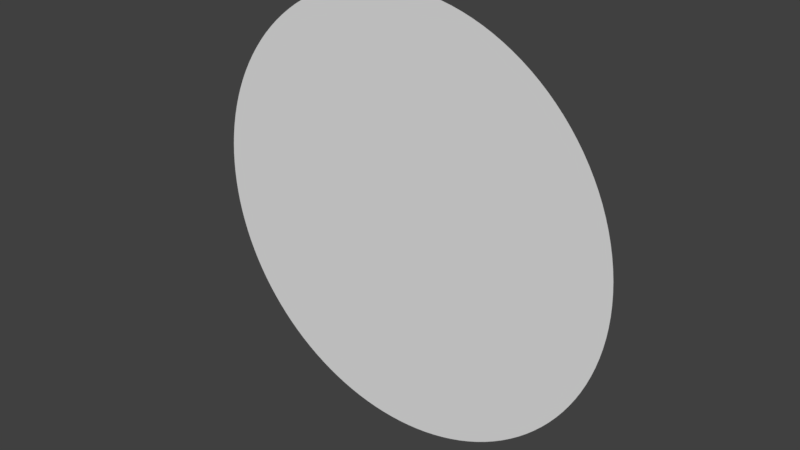 # Source: Sun.blend  (saved by Blender 2.79.0; exported with 4.5.12 LTS)
import bpy
from mathutils import Matrix  # noqa: F401  (used for matrix-valued properties, if any)

bpy.ops.wm.read_factory_settings(use_empty=True)
scene = bpy.context.scene
scene.name = 'Scene'

# ---- collections
col_collection_1 = bpy.data.collections.new('Collection 1'); scene.collection.children.link(col_collection_1)

# ---- world
world_world = bpy.data.worlds.new('World'); scene.world = world_world
world_world.color = (0.05088, 0.05088, 0.05088)
world_world.use_sun_shadow = False
world_world.sun_shadow_jitter_overblur = 0.0
world_world.cycles.sampling_method = 'MANUAL'

# ---- meshes
me_circle = bpy.data.meshes.new('Circle')
me_circle.from_pydata([(0.0, 1.0, 0.0), (-0.04907, 0.9988, 0.0), (-0.09802, 0.9952, 0.0), (-0.1467, 0.9892, 0.0), (-0.1951, 0.9808, 0.0), (-0.243, 0.97, 0.0), (-0.2903, 0.9569, 0.0), (-0.3369, 0.9415, 0.0), (-0.3827, 0.9239, 0.0), (-0.4276, 0.904, 0.0), (-0.4714, 0.8819, 0.0), (-0.5141, 0.8577, 0.0), (-0.5556, 0.8315, 0.0), (-0.5957, 0.8032, 0.0), (-0.6344, 0.773, 0.0), (-0.6716, 0.741, 0.0), (-0.7071, 0.7071, 0.0), (-0.741, 0.6716, 0.0), (-0.773, 0.6344, 0.0), (-0.8032, 0.5957, 0.0), (-0.8315, 0.5556, 0.0), (-0.8577, 0.5141, 0.0), (-0.8819, 0.4714, 0.0), (-0.904, 0.4276, 0.0), (-0.9239, 0.3827, 0.0), (-0.9415, 0.3369, 0.0), (-0.9569, 0.2903, 0.0), (-0.97, 0.243, 0.0), (-0.9808, 0.1951, 0.0), (-0.9892, 0.1467, 0.0), (-0.9952, 0.09802, 0.0), (-0.9988, 0.04907, 0.0), (-1.0, -4.013e-07, 0.0), (-0.9988, -0.04907, 0.0), (-0.9952, -0.09802, 0.0), (-0.9892, -0.1467, 0.0), (-0.9808, -0.1951, 0.0), (-0.97, -0.243, 0.0), (-0.9569, -0.2903, 0.0), (-0.9415, -0.3369, 0.0), (-0.9239, -0.3827, 0.0), (-0.904, -0.4276, 0.0), (-0.8819, -0.4714, 0.0), (-0.8577, -0.5141, 0.0), (-0.8315, -0.5556, 0.0), (-0.8032, -0.5957, 0.0), (-0.773, -0.6344, 0.0), (-0.741, -0.6716, 0.0), (-0.7071, -0.7071, 0.0), (-0.6716, -0.741, 0.0), (-0.6344, -0.773, 0.0), (-0.5957, -0.8032, 0.0), (-0.5556, -0.8315, 0.0), (-0.5141, -0.8577, 0.0), (-0.4714, -0.8819, 0.0), (-0.4276, -0.904, 0.0), (-0.3827, -0.9239, 0.0), (-0.3369, -0.9415, 0.0), (-0.2903, -0.9569, 0.0), (-0.243, -0.97, 0.0), (-0.1951, -0.9808, 0.0), (-0.1467, -0.9892, 0.0), (-0.09802, -0.9952, 0.0), (-0.04907, -0.9988, 0.0), (-1.82e-06, -1.0, 0.0), (0.04907, -0.9988, 0.0), (0.09802, -0.9952, 0.0), (0.1467, -0.9892, 0.0), (0.1951, -0.9808, 0.0), (0.243, -0.97, 0.0), (0.2903, -0.9569, 0.0), (0.3369, -0.9415, 0.0), (0.3827, -0.9239, 0.0), (0.4276, -0.904, 0.0), (0.4714, -0.8819, 0.0), (0.5141, -0.8577, 0.0), (0.5556, -0.8315, 0.0), (0.5957, -0.8032, 0.0), (0.6344, -0.773, 0.0), (0.6716, -0.741, 0.0), (0.7071, -0.7071, 0.0), (0.7409, -0.6716, 0.0), (0.773, -0.6344, 0.0), (0.8032, -0.5957, 0.0), (0.8315, -0.5556, 0.0), (0.8577, -0.5141, 0.0), (0.8819, -0.4714, 0.0), (0.904, -0.4276, 0.0), (0.9239, -0.3827, 0.0), (0.9415, -0.3369, 0.0), (0.9569, -0.2903, 0.0), (0.97, -0.243, 0.0), (0.9808, -0.1951, 0.0), (0.9892, -0.1467, 0.0), (0.9952, -0.09802, 0.0), (0.9988, -0.04907, 0.0), (1.0, -1.419e-06, 0.0), (0.9988, 0.04907, 0.0), (0.9952, 0.09802, 0.0), (0.9892, 0.1467, 0.0), (0.9808, 0.1951, 0.0), (0.97, 0.243, 0.0), (0.9569, 0.2903, 0.0), (0.9415, 0.3369, 0.0), (0.9239, 0.3827, 0.0), (0.904, 0.4276, 0.0), (0.8819, 0.4714, 0.0), (0.8577, 0.5141, 0.0), (0.8315, 0.5556, 0.0), (0.8032, 0.5957, 0.0), (0.773, 0.6344, 0.0), (0.741, 0.6716, 0.0), (0.7071, 0.7071, 0.0), (0.6716, 0.741, 0.0), (0.6344, 0.773, 0.0), (0.5957, 0.8032, 0.0), (0.5556, 0.8315, 0.0), (0.5141, 0.8577, 0.0), (0.4714, 0.8819, 0.0), (0.4276, 0.904, 0.0), (0.3827, 0.9239, 0.0), (0.3369, 0.9415, 0.0), (0.2903, 0.9569, 0.0), (0.243, 0.97, 0.0), (0.1951, 0.9808, 0.0), (0.1467, 0.9892, 0.0), (0.09801, 0.9952, 0.0), (0.04906, 0.9988, 0.0), (-5.662e-07, -2.98e-07, 0.0)], [], [(128, 0, 1), (128, 1, 2), (128, 2, 3), (128, 3, 4), (128, 4, 5), (128, 5, 6), (128, 6, 7), (128, 7, 8), (128, 8, 9), (128, 9, 10), (128, 10, 11), (128, 11, 12), (128, 12, 13), (128, 13, 14), (128, 14, 15), (128, 15, 16), (128, 16, 17), (128, 17, 18), (128, 18, 19), (128, 19, 20), (128, 20, 21), (128, 21, 22), (128, 22, 23), (128, 23, 24), (128, 24, 25), (128, 25, 26), (128, 26, 27), (128, 27, 28), (128, 28, 29), (128, 29, 30), (128, 30, 31), (128, 31, 32), (128, 32, 33), (128, 33, 34), (128, 34, 35), (128, 35, 36), (128, 36, 37), (128, 37, 38), (128, 38, 39), (128, 39, 40), (128, 40, 41), (128, 41, 42), (128, 42, 43), (128, 43, 44), (128, 44, 45), (128, 45, 46), (128, 46, 47), (128, 47, 48), (128, 48, 49), (128, 49, 50), (128, 50, 51), (128, 51, 52), (128, 52, 53), (128, 53, 54), (128, 54, 55), (128, 55, 56), (128, 56, 57), (128, 57, 58), (128, 58, 59), (128, 59, 60), (128, 60, 61), (128, 61, 62), (128, 62, 63), (128, 63, 64), (128, 64, 65), (128, 65, 66), (128, 66, 67), (128, 67, 68), (128, 68, 69), (128, 69, 70), (128, 70, 71), (128, 71, 72), (128, 72, 73), (128, 73, 74), (128, 74, 75), (128, 75, 76), (128, 76, 77), (128, 77, 78), (128, 78, 79), (128, 79, 80), (128, 80, 81), (128, 81, 82), (128, 82, 83), (128, 83, 84), (128, 84, 85), (128, 85, 86), (128, 86, 87), (128, 87, 88), (128, 88, 89), (128, 89, 90), (128, 90, 91), (128, 91, 92), (128, 92, 93), (128, 93, 94), (128, 94, 95), (128, 95, 96), (128, 96, 97), (128, 97, 98), (128, 98, 99), (128, 99, 100), (128, 100, 101), (128, 101, 102), (128, 102, 103), (128, 103, 104), (128, 104, 105), (128, 105, 106), (128, 106, 107), (128, 107, 108), (128, 108, 109), (128, 109, 110), (128, 110, 111), (128, 111, 112), (128, 112, 113), (128, 113, 114), (128, 114, 115), (128, 115, 116), (128, 116, 117), (128, 117, 118), (128, 118, 119), (128, 119, 120), (128, 120, 121), (128, 121, 122), (128, 122, 123), (128, 123, 124), (128, 124, 125), (128, 125, 126), (128, 126, 127), (128, 127, 0)])
me_circle.use_remesh_preserve_volume = False
me_circle.use_remesh_preserve_attributes = False
me_circle.use_mirror_vertex_groups = False
me_circle.update()

# ---- objects
ob_circle = bpy.data.objects.new('Circle', me_circle)

# ---- transforms, parenting, visibility, modifiers, constraints
ob_circle.location = (0.0, 0.0, 0.0)
ob_circle.rotation_euler = (1.571, -0.0, -0.0)
ob_circle.lineart.crease_threshold = 0.0

# ---- collection membership
col_collection_1.objects.link(ob_circle)

# ---- scene / render settings (as saved in the file)
scene.frame_start = 1; scene.frame_end = 250; scene.frame_set(1)
scene.render.engine = 'BLENDER_EEVEE_NEXT'
scene.render.resolution_percentage = 50
scene.render.dither_intensity = 0.0
scene.cycles.use_denoising = False
scene.cycles.samples = 128
scene.cycles.sampling_pattern = 'TABULATED_SOBOL'
scene.cycles.use_adaptive_sampling = False
scene.cycles.use_light_tree = False
scene.cycles.blur_glossy = 0.0
scene.cycles.sample_clamp_indirect = 0.0
scene.view_settings.view_transform = 'Standard'
bpy.context.view_layer.update()

# ---- added for rendering (the .blend has no active camera and no usable light): camera, sun
cam_auto = bpy.data.cameras.new('AutoCamera')
cam_auto.lens = 50.0
cam_auto.sensor_width = 36.0
cam_auto.clip_end = 1000.0
ob_auto_camera = bpy.data.objects.new('AutoCamera', cam_auto)
scene.collection.objects.link(ob_auto_camera)
ob_auto_camera.location = (2.61693, -3.14032, 2.09354)
ob_auto_camera.rotation_euler = (1.09748, -7.21219e-08, 0.694738)
scene.camera = ob_auto_camera
light_auto_sun = bpy.data.lights.new('AutoSun', 'SUN')
light_auto_sun.energy = 3.0
light_auto_sun.angle = 0.0523599
ob_auto_sun = bpy.data.objects.new('AutoSun', light_auto_sun)
scene.collection.objects.link(ob_auto_sun)
ob_auto_sun.rotation_euler = (0.872665, 0.174533, 0.523599)
bpy.context.view_layer.update()
